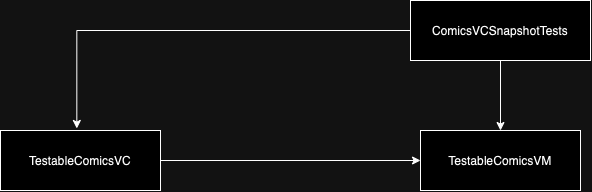

The diagram above was exported from draw.io. Its source (the exported page's mxGraphModel, read from the mxfile embedded in the PNG):
<mxGraphModel dx="1134" dy="781" grid="1" gridSize="10" guides="1" tooltips="1" connect="1" arrows="1" fold="1" page="1" pageScale="1" pageWidth="827" pageHeight="1169" math="0" shadow="0">
  <root>
    <mxCell id="0" />
    <mxCell id="1" parent="0" />
    <mxCell id="f8ilXIZIJTYSUNt4VdyG-5" style="edgeStyle=orthogonalEdgeStyle;rounded=0;orthogonalLoop=1;jettySize=auto;html=1;entryX=0.5;entryY=0;entryDx=0;entryDy=0;" edge="1" parent="1" source="f8ilXIZIJTYSUNt4VdyG-6" target="f8ilXIZIJTYSUNt4VdyG-7">
      <mxGeometry relative="1" as="geometry" />
    </mxCell>
    <mxCell id="f8ilXIZIJTYSUNt4VdyG-6" value="ComicsVCSnapshotTests" style="rounded=0;whiteSpace=wrap;html=1;" vertex="1" parent="1">
      <mxGeometry x="700" y="580" width="180" height="60" as="geometry" />
    </mxCell>
    <mxCell id="f8ilXIZIJTYSUNt4VdyG-7" value="TestableComicsVM" style="rounded=0;whiteSpace=wrap;html=1;" vertex="1" parent="1">
      <mxGeometry x="710" y="710" width="160" height="60" as="geometry" />
    </mxCell>
    <mxCell id="f8ilXIZIJTYSUNt4VdyG-8" style="edgeStyle=orthogonalEdgeStyle;rounded=0;orthogonalLoop=1;jettySize=auto;html=1;entryX=0;entryY=0.5;entryDx=0;entryDy=0;" edge="1" parent="1" source="f8ilXIZIJTYSUNt4VdyG-10" target="f8ilXIZIJTYSUNt4VdyG-7">
      <mxGeometry relative="1" as="geometry" />
    </mxCell>
    <mxCell id="f8ilXIZIJTYSUNt4VdyG-10" value="TestableComicsVC" style="rounded=0;whiteSpace=wrap;html=1;" vertex="1" parent="1">
      <mxGeometry x="290" y="710" width="160" height="60" as="geometry" />
    </mxCell>
    <mxCell id="f8ilXIZIJTYSUNt4VdyG-11" style="edgeStyle=orthogonalEdgeStyle;rounded=0;orthogonalLoop=1;jettySize=auto;html=1;entryX=0.477;entryY=-0.033;entryDx=0;entryDy=0;entryPerimeter=0;" edge="1" parent="1" source="f8ilXIZIJTYSUNt4VdyG-6" target="f8ilXIZIJTYSUNt4VdyG-10">
      <mxGeometry relative="1" as="geometry" />
    </mxCell>
  </root>
</mxGraphModel>